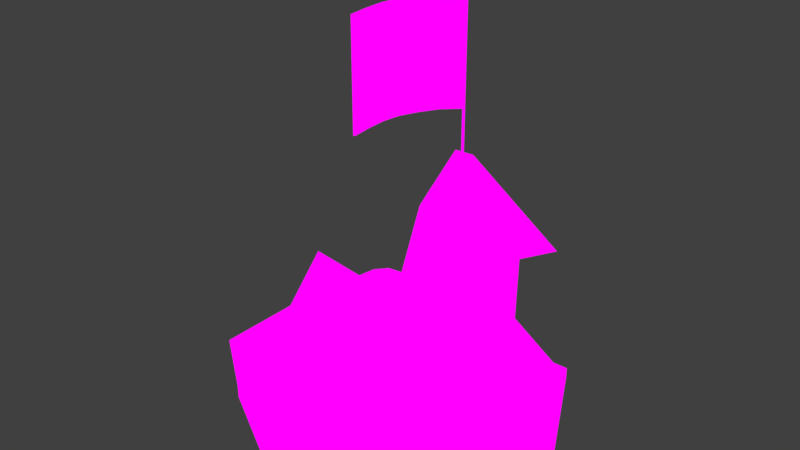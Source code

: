 # Source: city.blend  (saved by Blender 2.77.0; exported with 4.5.12 LTS)
import bpy
from mathutils import Matrix  # noqa: F401  (used for matrix-valued properties, if any)

bpy.ops.wm.read_factory_settings(use_empty=True)
scene = bpy.context.scene
scene.name = 'Scene'

# ---- collections
col_collection_1 = bpy.data.collections.new('Collection 1'); scene.collection.children.link(col_collection_1)

# ---- images (referenced by path relative to the original .blend; pixels are not part of the script)
import os
ASSET_DIR = os.environ.get("B2B_ASSET_DIR", "")  # directory of the original .blend (textures are referenced by path, not embedded)
HERE = os.path.dirname(os.path.abspath(__file__))  # packed textures are extracted next to this script under _unpacked/

def load_image(name, relpath, width, height, colorspace="sRGB"):
    """Load a texture the original file referenced (path relative to the .blend, or extracted next to this script)."""
    p = next((c for c in (os.path.join(HERE, relpath), os.path.join(ASSET_DIR, relpath)) if relpath and os.path.exists(c)), "")
    if p:
        img = bpy.data.images.load(p, check_existing=True)
        img.name = name
    else:  # same state as the original file: an image datablock whose file is absent (Cycles renders it pink)
        img = bpy.data.images.new(name, width, height)
        img.source = "FILE"
        img.filepath = "//" + (relpath or name)
    img.colorspace_settings.name = colorspace
    return img
img_settlement_diff = load_image('Settlement_Diff', 'Textures/Settlement_Diff.png', 1024, 1024, 'sRGB')

# ---- materials (node trees are filled in below, after node groups)
mat_settlement_diff = bpy.data.materials.new('Settlement_Diff')
mat_settlement_diff.alpha_threshold = 0.0
mat_settlement_diff.roughness = 0.5

# ---- material node trees
mat_settlement_diff.use_nodes = True; mat_settlement_diff.node_tree.nodes.clear()
_N = mat_settlement_diff.node_tree.nodes; _L = mat_settlement_diff.node_tree.links
n0 = _N.new('ShaderNodeOutputMaterial'); n0.name = 'Material Output'; n0.location = (300, 300)
n1 = _N.new('ShaderNodeTexImage'); n1.name = 'Image Texture'; n1.location = (-168, 294)
n1.width = 140
n1.image = img_settlement_diff
n2 = _N.new('ShaderNodeEmission'); n2.name = 'Emission'; n2.location = (10, 300)
_L.new(n2.outputs[0], n0.inputs[0])
_L.new(n1.outputs[0], n2.inputs[0])
n0.is_active_output = True

# ---- world
world_world = bpy.data.worlds.new('World'); scene.world = world_world
world_world.color = (0.05088, 0.05088, 0.05088)
world_world.use_sun_shadow = False
world_world.sun_shadow_jitter_overblur = 0.0
world_world.cycles.sampling_method = 'MANUAL'

# ---- meshes
me_cylinder_004 = bpy.data.meshes.new('Cylinder.004')
me_cylinder_004.from_pydata([(0.0, -0.03951, -1.0), (6.105e-09, 0.03951, -0.8226), (0.866, -0.03951, -0.5), (0.7124, 0.03951, -0.4113), (0.866, -0.03951, 0.5), (0.7124, 0.03951, 0.4113), (-8.742e-08, -0.03951, 1.0), (-6.911e-08, 0.03951, 0.8226), (-0.866, -0.03951, 0.5), (-0.7124, 0.03951, 0.4113), (-0.866, -0.03951, -0.5), (-0.7124, 0.03951, -0.4113), (0.866, 0.03951, -0.5), (0.0, 0.03951, -1.0), (0.866, 0.03951, 0.5), (-8.742e-08, 0.03951, 1.0), (-0.866, 0.03951, 0.5), (-0.866, 0.03951, -0.5), (0.8933, 0.3878, -0.5157), (-2.738e-10, 0.3878, -1.031), (0.8933, 0.3878, 0.5157), (-9.045e-08, 0.3878, 1.031), (-0.8933, 0.3878, 0.5157), (-0.8933, 0.3878, -0.5157), (0.7348, 0.3878, -0.4242), (6.023e-09, 0.3878, -0.8485), (0.7348, 0.3878, 0.4242), (-7.156e-08, 0.3878, 0.8485), (-0.7348, 0.3878, 0.4242), (-0.7348, 0.3878, -0.4242), (0.8027, -0.03842, 0.295), (0.7868, 0.567, 0.3404), (0.8027, -0.03842, -0.295), (0.7868, 0.567, -0.3404), (1.009, -0.03842, 0.295), (1.024, 0.567, 0.3404), (1.009, -0.03842, -0.295), (1.024, 0.567, -0.3404), (0.8027, -0.03842, -0.1819), (0.8027, -0.03842, 0.1819), (0.7868, 0.589, 0.2099), (0.7868, 0.589, -0.2099), (1.009, -0.03842, 0.1819), (1.009, -0.03842, -0.1819), (1.024, 0.589, -0.2099), (1.024, 0.589, 0.2099), (0.7868, 0.5035, 0.3404), (0.7868, 0.5035, -0.3404), (1.024, 0.5035, -0.3404), (1.024, 0.5035, 0.3404), (1.024, 0.5035, -0.2099), (1.024, 0.5035, 0.2099), (0.7868, 0.5035, 0.2099), (0.7868, 0.5035, -0.2099), (0.9892, -0.02121, 0.1872), (0.9892, -0.02121, -0.1872), (0.9892, 0.468, -0.1872), (0.9892, 0.468, 0.1872), (0.614, 0.0156, -0.3778), (0.6325, 1.183, -0.3894), (0.3448, 0.0156, 0.13), (0.3456, 1.183, 0.1519), (0.03966, 0.0156, -0.357), (0.0203, 1.183, -0.3673), (0.8087, 1.186, -0.4998), (0.3531, 1.186, 0.3596), (-0.1634, 1.186, -0.4647), (0.3912, 1.753, -0.2382), (0.3353, 1.753, -0.1328), (0.272, 1.753, -0.2339), (0.6159, 0.1396, -0.379), (0.3449, 0.1396, 0.1323), (0.03761, 0.1396, -0.3581), (0.6693, 0.0156, -0.4124), (0.3471, 0.0156, 0.1952), (0.3472, 0.1396, 0.198), (-0.01801, 0.0156, -0.3876), (-0.02047, 0.1396, -0.3889), (0.6717, 0.1396, -0.4139), (0.3336, 0.3158, -0.2181), (0.3336, 2.654, -0.2181), (0.3444, 0.3158, -0.2145), (0.3444, 2.654, -0.2145), (0.3299, 0.3158, -0.2072), (0.3299, 2.654, -0.2072), (0.3408, 0.3158, -0.2036), (0.3408, 2.654, -0.2036), (0.3336, 2.021, -0.2181), (0.3444, 2.021, -0.2145), (0.3408, 2.021, -0.2036), (0.3299, 2.021, -0.2072), (0.1474, 2.654, 0.4523), (0.138, 2.654, 0.4588), (0.1474, 2.021, 0.4523), (0.138, 2.021, 0.4588), (0.1427, 2.654, 0.09291), (0.1427, 2.021, 0.09291), (0.1319, 2.654, 0.08929), (0.1319, 2.021, 0.08929), (0.2458, 2.021, -0.1144), (0.235, 2.021, -0.1181), (0.2458, 2.654, -0.1144), (0.235, 2.654, -0.1181), (0.188, 2.654, -0.01285), (0.1772, 2.654, -0.01647), (0.188, 2.021, -0.01285), (0.1772, 2.021, -0.01647), (0.1266, 2.021, 0.2084), (0.1158, 2.021, 0.2048), (0.1266, 2.654, 0.2084), (0.1158, 2.654, 0.2048), (0.1327, 2.654, 0.3287), (0.1213, 2.654, 0.3302), (0.1327, 2.021, 0.3287), (0.1213, 2.021, 0.3302), (-0.07733, 0.006937, -0.06622), (-0.06394, 0.526, -0.0549), (-0.5299, 0.006937, -0.1479), (-0.5464, 0.526, -0.1419), (-0.2329, 0.006937, -0.4989), (-0.2298, 0.526, -0.5162), (0.06306, 0.5276, 0.05253), (-0.7029, 0.5276, -0.08565), (-0.2002, 0.5276, -0.6799), (-0.238, 0.7795, -0.2021), (-0.3319, 0.7795, -0.219), (-0.2702, 0.7795, -0.2919), (-0.07591, 0.06206, -0.06502), (-0.5316, 0.06206, -0.1472), (-0.2326, 0.06206, -0.5008), (-0.03745, 0.006937, -0.03249), (-0.579, 0.006937, -0.1302), (-0.5811, 0.06206, -0.1294), (-0.2236, 0.006937, -0.5503), (-0.2232, 0.06206, -0.5525), (-0.03575, 0.06206, -0.03105), (-0.05859, 0.0346, 0.6475), (-0.06137, 0.9701, 0.6647), (-0.3094, 0.0346, 0.2073), (-0.3287, 0.9701, 0.1954), (0.3183, 0.0346, 0.3089), (0.3404, 0.9701, 0.3037), (-0.08769, 0.9729, 0.8273), (-0.5122, 0.9729, 0.08222), (0.5501, 0.9729, 0.2542), (-0.02529, 1.131, 0.4418), (-0.07733, 1.131, 0.3504), (0.05291, 1.131, 0.3715), (-0.05889, 0.134, 0.6493), (-0.3114, 0.134, 0.206), (0.3206, 0.134, 0.3083), (-0.06686, 0.0346, 0.6986), (-0.367, 0.0346, 0.1718), (-0.3694, 0.134, 0.1703), (0.3841, 0.0346, 0.2934), (0.3869, 0.134, 0.2927), (-0.06721, 0.134, 0.7008)], [], [(0, 13, 12, 2), (2, 12, 14, 4), (4, 14, 15, 6), (6, 15, 16, 8), (3, 1, 11, 9, 7, 5), (8, 16, 17, 10), (10, 17, 13, 0), (0, 2, 4, 6, 8, 10), (13, 17, 23, 19), (5, 7, 27, 26), (11, 1, 25, 29), (3, 5, 26, 24), (14, 12, 18, 20), (9, 11, 29, 28), (25, 24, 18, 19), (24, 26, 20, 18), (26, 27, 21, 20), (27, 28, 22, 21), (28, 29, 23, 22), (29, 25, 19, 23), (17, 16, 22, 23), (7, 9, 28, 27), (16, 15, 21, 22), (12, 13, 19, 18), (1, 3, 24, 25), (15, 14, 20, 21), (53, 41, 33, 47), (47, 33, 37, 48), (51, 45, 35, 49), (49, 35, 31, 46), (39, 42, 34, 30), (45, 40, 31, 35), (37, 33, 41, 44), (44, 41, 40, 45), (32, 36, 43, 38), (38, 43, 42, 39), (48, 37, 44, 50), (50, 44, 45, 51), (46, 31, 40, 52), (52, 40, 41, 53), (39, 52, 53, 38), (30, 46, 52, 39), (42, 43, 55, 54), (36, 48, 50, 43), (34, 49, 46, 30), (42, 51, 49, 34), (32, 47, 48, 36), (38, 53, 47, 32), (55, 56, 57, 54), (43, 50, 56, 55), (50, 51, 57, 56), (51, 42, 54, 57), (70, 59, 61, 71), (71, 61, 63, 72), (59, 63, 66, 64), (72, 63, 59, 70), (58, 60, 62), (64, 66, 69, 67), (63, 61, 65, 66), (61, 59, 64, 65), (68, 67, 69), (66, 65, 68, 69), (65, 64, 67, 68), (58, 62, 76, 73), (60, 58, 73, 74), (72, 70, 78, 77), (76, 77, 78, 73), (74, 75, 77, 76), (73, 78, 75, 74), (71, 72, 77, 75), (70, 71, 75, 78), (62, 60, 74, 76), (87, 80, 82, 88), (88, 82, 86, 89), (90, 84, 80, 87), (81, 85, 83, 79), (86, 82, 80, 84), (83, 90, 87, 79), (85, 89, 90, 83), (81, 88, 89, 85), (79, 87, 88, 81), (93, 91, 92, 94), (113, 111, 91, 93), (111, 112, 92, 91), (114, 113, 93, 94), (95, 109, 107, 96), (104, 106, 98, 97), (106, 105, 96, 98), (103, 104, 97, 95), (102, 104, 103, 101), (105, 106, 100, 99), (106, 104, 102, 100), (114, 112, 110, 108), (113, 114, 108, 107), (110, 112, 111, 109), (109, 111, 113, 107), (90, 100, 102, 84), (89, 99, 100, 90), (84, 102, 101, 86), (86, 101, 99, 89), (105, 103, 95, 96), (97, 110, 109, 95), (96, 107, 108, 98), (98, 108, 110, 97), (112, 114, 94, 92), (101, 103, 105, 99), (127, 116, 118, 128), (128, 118, 120, 129), (116, 120, 123, 121), (129, 120, 116, 127), (115, 117, 119), (121, 123, 126, 124), (120, 118, 122, 123), (118, 116, 121, 122), (125, 124, 126), (123, 122, 125, 126), (122, 121, 124, 125), (115, 119, 133, 130), (117, 115, 130, 131), (129, 127, 135, 134), (133, 134, 135, 130), (131, 132, 134, 133), (130, 135, 132, 131), (128, 129, 134, 132), (127, 128, 132, 135), (119, 117, 131, 133), (148, 137, 139, 149), (149, 139, 141, 150), (137, 141, 144, 142), (150, 141, 137, 148), (136, 138, 140), (142, 144, 147, 145), (141, 139, 143, 144), (139, 137, 142, 143), (146, 145, 147), (144, 143, 146, 147), (143, 142, 145, 146), (136, 140, 154, 151), (138, 136, 151, 152), (150, 148, 156, 155), (154, 155, 156, 151), (152, 153, 155, 154), (151, 156, 153, 152), (149, 150, 155, 153), (148, 149, 153, 156), (140, 138, 152, 154)])
_uv = me_cylinder_004.uv_layers.new(name='UVMap')
_uv.uv.foreach_set('vector', [0.5383, 0.6406, 0.5202, 0.6406, 0.5205, 0.4418, 0.5387, 0.4418, 0.7189, 0.1037, 0.7308, 0.1037, 0.7308, 0.2544, 0.7189, 0.2544, 0.1055, 0.8982, 0.08733, 0.8982, 0.08694, 0.6994, 0.1051, 0.6994, 0.1051, 0.6994, 0.08694, 0.6994, 0.08733, 0.5005, 0.1055, 0.5005, 0.8458, 0.1561, 0.8458, 0.2202, 0.7902, 0.2522, 0.7346, 0.2202, 0.7346, 0.1561, 0.7902, 0.124, 0.149, 0.3673, 0.1671, 0.3673, 0.1671, 0.5969, 0.149, 0.5969, 0.5387, 0.8394, 0.5205, 0.8394, 0.5202, 0.6406, 0.5383, 0.6406, 0.8205, 0.2007, 0.763, 0.2339, 0.7055, 0.2007, 0.7055, 0.1344, 0.763, 0.1012, 0.8205, 0.1344, 0.5202, 0.6406, 0.5205, 0.8394, 0.4405, 0.8457, 0.4401, 0.6406, 0.1196, 0.8265, 0.1193, 0.663, 0.1993, 0.663, 0.1996, 0.8317, 0.2137, 0.8265, 0.2134, 0.663, 0.2934, 0.663, 0.2937, 0.8317, 0.02429, 0.3665, 0.02429, 0.279, 0.06137, 0.2776, 0.06137, 0.3679, 0.7308, 0.2544, 0.7308, 0.1037, 0.7834, 0.1014, 0.7834, 0.2568, 0.8847, 0.6716, 0.8847, 0.4828, 0.9647, 0.4798, 0.9647, 0.6746, 0.03763, 0.1922, 0.0891, 0.2219, 0.0891, 0.2347, 0.02653, 0.1986, 0.0891, 0.2219, 0.1406, 0.1922, 0.1517, 0.1986, 0.0891, 0.2347, 0.1406, 0.1922, 0.1406, 0.1328, 0.1517, 0.1264, 0.1517, 0.1986, 0.1406, 0.1328, 0.0891, 0.1031, 0.0891, 0.0903, 0.1517, 0.1264, 0.0891, 0.1031, 0.03763, 0.1328, 0.02653, 0.1264, 0.0891, 0.0903, 0.03763, 0.1328, 0.03763, 0.1922, 0.02653, 0.1986, 0.02653, 0.1264, 0.1671, 0.5969, 0.1671, 0.3673, 0.2472, 0.3637, 0.2472, 0.6005, 0.1193, 0.663, 0.1196, 0.4994, 0.1996, 0.4943, 0.1993, 0.663, 0.08733, 0.5005, 0.08694, 0.6994, 0.006893, 0.6994, 0.007298, 0.4943, 0.5205, 0.4418, 0.5202, 0.6406, 0.4401, 0.6406, 0.4405, 0.4355, 0.2134, 0.663, 0.2137, 0.4994, 0.2937, 0.4943, 0.2934, 0.663, 0.08694, 0.6994, 0.08733, 0.8982, 0.007298, 0.9044, 0.006893, 0.6994, 0.1363, 0.8714, 0.1193, 0.8714, 0.1236, 0.8454, 0.1363, 0.8454, 0.4312, 0.8839, 0.4312, 0.8713, 0.4785, 0.8713, 0.4785, 0.8839, 0.8633, 0.3816, 0.8512, 0.3816, 0.8543, 0.3631, 0.8633, 0.3631, 0.5396, 0.9805, 0.5396, 0.9931, 0.4923, 0.9931, 0.4923, 0.9805, 0.7001, 0.9061, 0.7474, 0.9061, 0.7474, 0.932, 0.7001, 0.932, 0.7785, 0.9356, 0.8258, 0.9356, 0.8258, 0.9616, 0.7785, 0.9616, 0.7785, 0.8261, 0.8258, 0.8261, 0.8258, 0.8521, 0.7785, 0.8521, 0.7785, 0.8521, 0.8258, 0.8521, 0.8258, 0.9356, 0.7785, 0.9356, 0.7001, 0.7966, 0.7474, 0.7966, 0.7474, 0.8225, 0.7001, 0.8225, 0.7001, 0.8225, 0.7474, 0.8225, 0.7474, 0.9061, 0.7001, 0.9061, 0.8633, 0.4596, 0.8543, 0.4596, 0.8512, 0.4411, 0.8633, 0.4411, 0.8633, 0.4411, 0.8512, 0.4411, 0.8512, 0.3816, 0.8633, 0.3816, 0.1363, 0.9809, 0.1236, 0.9809, 0.1193, 0.955, 0.1363, 0.955, 0.1363, 0.955, 0.1193, 0.955, 0.1193, 0.8714, 0.1363, 0.8714, 0.2456, 0.955, 0.1363, 0.955, 0.1363, 0.8714, 0.2456, 0.8714, 0.2456, 0.9809, 0.1363, 0.9809, 0.1363, 0.955, 0.2456, 0.955, 0.4013, 0.9513, 0.4013, 0.8678, 0.4058, 0.8678, 0.4058, 0.9513, 0.9412, 0.4596, 0.8633, 0.4596, 0.8633, 0.4411, 0.9412, 0.4411, 0.5396, 0.8713, 0.5396, 0.9805, 0.4923, 0.9805, 0.4923, 0.8713, 0.9412, 0.3816, 0.8633, 0.3816, 0.8633, 0.3631, 0.9412, 0.3631, 0.4312, 0.9931, 0.4312, 0.8839, 0.4785, 0.8839, 0.4785, 0.9931, 0.2456, 0.8714, 0.1363, 0.8714, 0.1363, 0.8454, 0.2456, 0.8454, 0.3433, 0.5859, 0.3433, 0.4768, 0.4269, 0.4768, 0.4269, 0.5859, 0.2593, 0.9546, 0.2593, 0.8454, 0.2638, 0.8454, 0.2638, 0.9546, 0.282, 0.8454, 0.282, 0.929, 0.2776, 0.929, 0.2776, 0.8454, 0.4013, 0.854, 0.4013, 0.7449, 0.4058, 0.7449, 0.4058, 0.854, 0.5741, 0.4378, 0.5893, 0.9545, 0.04052, 0.9545, 0.05571, 0.4378, 0.05571, 0.4378, 0.04052, 0.9545, 0.5893, 0.9545, 0.5741, 0.4378, 0.5098, 0.1593, 0.391, 0.3661, 0.321, 0.4065, 0.5096, 0.0782, 0.5741, 0.4378, 0.5893, 0.9545, 0.04052, 0.9545, 0.05571, 0.4378, 0.5917, 0.0553, 0.9476, 0.05448, 0.7689, 0.3638, 0.9655, 0.1816, 0.9655, 0.9763, 0.7134, 0.6277, 0.7134, 0.5303, 0.391, 0.3661, 0.6295, 0.3667, 0.6996, 0.4074, 0.321, 0.4065, 0.6295, 0.3667, 0.5098, 0.1593, 0.5096, 0.0782, 0.6996, 0.4074, 0.5159, 0.1985, 0.6027, 0.3489, 0.4298, 0.3485, 0.9655, 0.1816, 0.9656, 0.9762, 0.7134, 0.6277, 0.7134, 0.5302, 0.9655, 0.1816, 0.9656, 0.9762, 0.7135, 0.6276, 0.7135, 0.5302, 0.5917, 0.0553, 0.7689, 0.3638, 0.7689, 0.4045, 0.5568, 0.03513, 0.9476, 0.05448, 0.5917, 0.0553, 0.5568, 0.03513, 0.9827, 0.03413, 0.5917, 0.05529, 0.769, 0.364, 0.7689, 0.4044, 0.5568, 0.03509, 0.6762, 0.4407, 0.6241, 0.4389, 0.6241, 0.9659, 0.6762, 0.964, 0.6762, 0.964, 0.6241, 0.9659, 0.6241, 0.4389, 0.6762, 0.4407, 0.6762, 0.964, 0.6241, 0.9659, 0.6241, 0.4389, 0.6762, 0.4407, 0.9477, 0.05448, 0.5917, 0.05529, 0.5568, 0.03509, 0.9827, 0.03413, 0.769, 0.364, 0.9477, 0.05448, 0.9827, 0.03413, 0.7689, 0.4044, 0.7689, 0.3638, 0.9476, 0.05448, 0.9827, 0.03413, 0.7689, 0.4045, 0.2683, 0.03949, 0.1686, 0.03949, 0.1686, 0.03672, 0.2683, 0.03672, 0.1562, 0.02324, 0.01505, 0.02324, 0.01505, 0.02713, 0.1562, 0.02713, 0.1562, 0.02694, 0.01505, 0.02694, 0.01505, 0.02307, 0.1562, 0.02307, 0.2354, 0.04825, 0.2354, 0.05798, 0.224, 0.05798, 0.224, 0.04825, 0.4405, 0.06115, 0.4433, 0.06106, 0.4443, 0.06507, 0.4412, 0.06549, 0.5362, 0.02694, 0.1562, 0.02694, 0.1562, 0.02307, 0.5362, 0.02307, 0.2683, 0.04909, 0.537, 0.04909, 0.537, 0.05185, 0.2683, 0.05185, 0.5362, 0.02324, 0.1562, 0.02324, 0.1562, 0.02713, 0.5362, 0.02713, 0.537, 0.03949, 0.2683, 0.03949, 0.2683, 0.03672, 0.537, 0.03672, 0.1562, 0.2608, 0.01505, 0.2608, 0.01505, 0.2609, 0.1562, 0.2609, 0.1562, 0.2231, 0.01505, 0.2231, 0.01505, 0.2608, 0.1562, 0.2608, 0.2101, 0.0711, 0.2091, 0.07454, 0.1646, 0.049, 0.1667, 0.04595, 0.3948, 0.07848, 0.3931, 0.07505, 0.4405, 0.06115, 0.4412, 0.06549, 0.01505, 0.1481, 0.01505, 0.1861, 0.1562, 0.1861, 0.1562, 0.1481, 0.01505, 0.1087, 0.1562, 0.1087, 0.1562, 0.1481, 0.01505, 0.1481, 0.2556, 0.08594, 0.2558, 0.08205, 0.3015, 0.08984, 0.3013, 0.09375, 0.3478, 0.08716, 0.3476, 0.09107, 0.3013, 0.09377, 0.3015, 0.08986, 0.3948, 0.07847, 0.3476, 0.09107, 0.3478, 0.08716, 0.3931, 0.07505, 0.2558, 0.08205, 0.2556, 0.08594, 0.2091, 0.07455, 0.2101, 0.07106, 0.1562, 0.1087, 0.01505, 0.1087, 0.01505, 0.06875, 0.1562, 0.06875, 0.1562, 0.2231, 0.01505, 0.2231, 0.01505, 0.1861, 0.1562, 0.1861, 0.3931, 0.07505, 0.3948, 0.07848, 0.3475, 0.09105, 0.3478, 0.08715, 0.2556, 0.08594, 0.2091, 0.07454, 0.2101, 0.0711, 0.2559, 0.08203, 0.01505, 0.1861, 0.01505, 0.2231, 0.1562, 0.2231, 0.1562, 0.1861, 0.1562, 0.02694, 0.1562, 0.06875, 0.01505, 0.06875, 0.01505, 0.02694, 0.1665, 0.04589, 0.2101, 0.07106, 0.2091, 0.07455, 0.1646, 0.04901, 0.4412, 0.06549, 0.3948, 0.07847, 0.3931, 0.07505, 0.4405, 0.06115, 0.01505, 0.02713, 0.01505, 0.06874, 0.1562, 0.06874, 0.1562, 0.02713, 0.1562, 0.1087, 0.01505, 0.1087, 0.01505, 0.1481, 0.1562, 0.1481, 0.3013, 0.09377, 0.2556, 0.08594, 0.2559, 0.08203, 0.3015, 0.08986, 0.3015, 0.08984, 0.3478, 0.08715, 0.3475, 0.09105, 0.3013, 0.09375, 0.1562, 0.1481, 0.1562, 0.1861, 0.01505, 0.1861, 0.01505, 0.1481, 0.01505, 0.2231, 0.1562, 0.2231, 0.1562, 0.2608, 0.01505, 0.2608, 0.01505, 0.06874, 0.01505, 0.1087, 0.1562, 0.1087, 0.1562, 0.06874, 0.5741, 0.4378, 0.5893, 0.9545, 0.04052, 0.9545, 0.05571, 0.4378, 0.05571, 0.4378, 0.04052, 0.9545, 0.5893, 0.9545, 0.5741, 0.4378, 0.5098, 0.1593, 0.391, 0.3661, 0.321, 0.4065, 0.5096, 0.0782, 0.5741, 0.4378, 0.5893, 0.9545, 0.04052, 0.9545, 0.05571, 0.4378, 0.5917, 0.0553, 0.9476, 0.05448, 0.7689, 0.3638, 0.9655, 0.1816, 0.9655, 0.9763, 0.7134, 0.6277, 0.7134, 0.5303, 0.391, 0.3661, 0.6295, 0.3667, 0.6996, 0.4074, 0.321, 0.4065, 0.6295, 0.3667, 0.5098, 0.1593, 0.5096, 0.0782, 0.6996, 0.4074, 0.5159, 0.1985, 0.6027, 0.3489, 0.4298, 0.3485, 0.9655, 0.1816, 0.9656, 0.9762, 0.7134, 0.6277, 0.7134, 0.5302, 0.9655, 0.1816, 0.9656, 0.9762, 0.7135, 0.6276, 0.7135, 0.5302, 0.5917, 0.0553, 0.7689, 0.3638, 0.7689, 0.4045, 0.5568, 0.03513, 0.9476, 0.05448, 0.5917, 0.0553, 0.5568, 0.03513, 0.9827, 0.03413, 0.5917, 0.05529, 0.769, 0.364, 0.7689, 0.4044, 0.5568, 0.03509, 0.6762, 0.4407, 0.6241, 0.4389, 0.6241, 0.9659, 0.6762, 0.964, 0.6762, 0.964, 0.6241, 0.9659, 0.6241, 0.4389, 0.6762, 0.4407, 0.6762, 0.964, 0.6241, 0.9659, 0.6241, 0.4389, 0.6762, 0.4407, 0.9477, 0.05448, 0.5917, 0.05529, 0.5568, 0.03509, 0.9827, 0.03413, 0.769, 0.364, 0.9477, 0.05448, 0.9827, 0.03413, 0.7689, 0.4044, 0.7689, 0.3638, 0.9476, 0.05448, 0.9827, 0.03413, 0.7689, 0.4045, 0.5741, 0.4378, 0.5893, 0.9545, 0.04052, 0.9545, 0.05571, 0.4378, 0.05571, 0.4378, 0.04052, 0.9545, 0.5893, 0.9545, 0.5741, 0.4378, 0.5098, 0.1593, 0.391, 0.3661, 0.321, 0.4065, 0.5096, 0.0782, 0.5741, 0.4378, 0.5893, 0.9545, 0.04052, 0.9545, 0.05571, 0.4378, 0.5917, 0.0553, 0.9476, 0.05448, 0.7689, 0.3638, 0.9655, 0.1816, 0.9655, 0.9763, 0.7134, 0.6277, 0.7134, 0.5303, 0.391, 0.3661, 0.6295, 0.3667, 0.6996, 0.4074, 0.321, 0.4065, 0.6295, 0.3667, 0.5098, 0.1593, 0.5096, 0.0782, 0.6996, 0.4074, 0.5159, 0.1985, 0.6027, 0.3489, 0.4298, 0.3485, 0.9655, 0.1816, 0.9656, 0.9762, 0.7134, 0.6277, 0.7134, 0.5302, 0.9655, 0.1816, 0.9656, 0.9762, 0.7135, 0.6276, 0.7135, 0.5302, 0.5917, 0.0553, 0.7689, 0.3638, 0.7689, 0.4045, 0.5568, 0.03513, 0.9476, 0.05448, 0.5917, 0.0553, 0.5568, 0.03513, 0.9827, 0.03413, 0.5917, 0.05529, 0.769, 0.364, 0.7689, 0.4044, 0.5568, 0.03509, 0.6762, 0.4407, 0.6241, 0.4389, 0.6241, 0.9659, 0.6762, 0.964, 0.6762, 0.964, 0.6241, 0.9659, 0.6241, 0.4389, 0.6762, 0.4407, 0.6762, 0.964, 0.6241, 0.9659, 0.6241, 0.4389, 0.6762, 0.4407, 0.9477, 0.05448, 0.5917, 0.05529, 0.5568, 0.03509, 0.9827, 0.03413, 0.769, 0.364, 0.9477, 0.05448, 0.9827, 0.03413, 0.7689, 0.4044, 0.7689, 0.3638, 0.9476, 0.05448, 0.9827, 0.03413, 0.7689, 0.4045])
me_cylinder_004.materials.append(mat_settlement_diff)
me_cylinder_004.use_remesh_preserve_volume = False
me_cylinder_004.use_remesh_preserve_attributes = False
me_cylinder_004.use_mirror_vertex_groups = False
me_cylinder_004.update()

# ---- objects
ob_cylinder_003 = bpy.data.objects.new('Cylinder.003', me_cylinder_004)

# ---- transforms, parenting, visibility, modifiers, constraints
ob_cylinder_003.location = (0.0, 0.0, 0.0)
ob_cylinder_003.rotation_euler = (1.571, 0.0, 0.0)
ob_cylinder_003.lineart.crease_threshold = 0.0
_vg = ob_cylinder_003.vertex_groups.new(name='Bone')
_vg = ob_cylinder_003.vertex_groups.new(name='Bone.001')
_vg = ob_cylinder_003.vertex_groups.new(name='Bone.002')
_vg = ob_cylinder_003.vertex_groups.new(name='Bone.003')
_vg = ob_cylinder_003.vertex_groups.new(name='Bone.004')

# ---- collection membership
col_collection_1.objects.link(ob_cylinder_003)

# ---- scene / render settings (as saved in the file)
scene.frame_start = 1; scene.frame_end = 250; scene.frame_set(1)
scene.render.engine = 'CYCLES'
scene.render.dither_intensity = 0.0
scene.cycles.use_denoising = False
scene.cycles.samples = 128
scene.cycles.sampling_pattern = 'TABULATED_SOBOL'
scene.cycles.light_sampling_threshold = 0.0
scene.cycles.use_adaptive_sampling = False
scene.cycles.use_light_tree = False
scene.cycles.blur_glossy = 0.0
scene.cycles.sample_clamp_indirect = 0.0
scene.view_settings.view_transform = 'Standard'
bpy.context.view_layer.update()

# ---- added for rendering (the .blend has no active camera): camera
cam_auto = bpy.data.cameras.new('AutoCamera')
cam_auto.lens = 50.0
cam_auto.sensor_width = 36.0
cam_auto.clip_end = 1000.0
ob_auto_camera = bpy.data.objects.new('AutoCamera', cam_auto)
scene.collection.objects.link(ob_auto_camera)
ob_auto_camera.location = (3.67128, -4.32685, 4.19173)
ob_auto_camera.rotation_euler = (1.09748, -7.21219e-08, 0.694738)
scene.camera = ob_auto_camera
bpy.context.view_layer.update()
